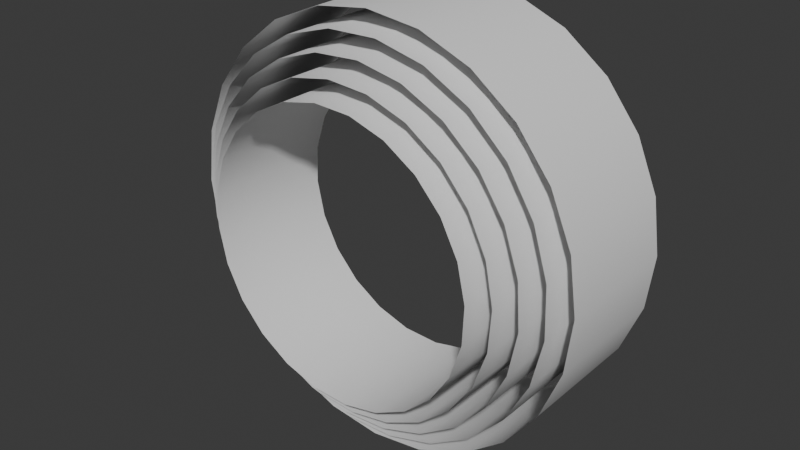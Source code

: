 # Source: SmokeLayered.blend  (saved by Blender 5.0.118; exported with 4.5.12 LTS)
import bpy
from mathutils import Matrix  # noqa: F401  (used for matrix-valued properties, if any)

bpy.ops.wm.read_factory_settings(use_empty=True)
scene = bpy.context.scene
scene.name = 'Scene'

# ---- collections
col_collection = bpy.data.collections.new('Collection'); scene.collection.children.link(col_collection)

# ---- node groups
ng_geometry_nodes = bpy.data.node_groups.new('Geometry Nodes', 'GeometryNodeTree')
_s = ng_geometry_nodes.interface.new_socket(name='Geometry', in_out='OUTPUT', socket_type='NodeSocketGeometry')
_s = ng_geometry_nodes.interface.new_socket(name='Geometry', in_out='INPUT', socket_type='NodeSocketGeometry')
ng_geometry_nodes.is_modifier = True
_N = ng_geometry_nodes.nodes; _L = ng_geometry_nodes.links
n0 = _N.new('NodeGroupInput'); n0.name = 'Group Input'; n0.location = (-805, -145)
n1 = _N.new('NodeGroupOutput'); n1.name = 'Group Output'; n1.location = (404, -81)
n2 = _N.new('GeometryNodePoints'); n2.name = 'Points'; n2.location = (-1227, 68)
n2.inputs[0].default_value = 5
n3 = _N.new('GeometryNodeInstanceOnPoints'); n3.name = 'Instance on Points'; n3.location = (-490, -82)
n4 = _N.new('GeometryNodeInputIndex'); n4.name = 'Index'; n4.location = (-1788, -531)
n5 = _N.new('ShaderNodeMath'); n5.name = 'Math'; n5.location = (-1595, -499)
n5.operation = 'MULTIPLY'
n5.inputs[1].default_value = -8.03
n6 = _N.new('ShaderNodeMath'); n6.name = 'Math.001'; n6.location = (-1219, -482)
n6.inputs[1].default_value = 1.0
n7 = _N.new('ShaderNodeCombineXYZ'); n7.name = 'Combine XYZ'; n7.location = (-1047, -479)
n7.inputs[1].default_value = 1.0
n8 = _N.new('ShaderNodeMath'); n8.name = 'Math.002'; n8.location = (-1409, -487)
n8.operation = 'MULTIPLY'
n8.inputs[1].default_value = 0.01
n9 = _N.new('GeometryNodeSetPosition'); n9.name = 'Set Position'; n9.location = (-1020, 40)
n10 = _N.new('ShaderNodeCombineXYZ'); n10.name = 'Combine XYZ.001'; n10.location = (-1231, -137)
n11 = _N.new('ShaderNodeMath'); n11.name = 'Math.003'; n11.location = (-1605, -243)
n11.operation = 'MULTIPLY'
n11.inputs[1].default_value = -6.19
n12 = _N.new('ShaderNodeMath'); n12.name = 'Math.004'; n12.location = (-1411, -190)
n12.operation = 'MULTIPLY'
n12.inputs[1].default_value = 0.01
n13 = _N.new('FunctionNodeRandomValue'); n13.name = 'Random Value'; n13.location = (-818, -240)
n13.data_type = 'FLOAT_VECTOR'
n13.inputs[1].default_value = (0.0, 79.4, 0.0)
n13.inputs[8].default_value = 97
n14 = _N.new('GeometryNodeRealizeInstances'); n14.name = 'Realize Instances'; n14.location = (-250, -85)
n15 = _N.new('GeometryNodeStoreNamedAttribute'); n15.name = 'Store Named Attribute'; n15.location = (157, -36)
n15.data_type = 'BYTE_COLOR'
n15.domain = 'CORNER'
n15.inputs[2].default_value = 'Color'
n16 = _N.new('GeometryNodeInputMeshIsland'); n16.name = 'Mesh Island'; n16.location = (-241, -377)
n17 = _N.new('FunctionNodeRandomValue'); n17.name = 'Random Value.001'; n17.location = (-42, -173)
n17.data_type = 'FLOAT_VECTOR'
n17.inputs[8].default_value = 1713
_L.new(n9.outputs[0], n3.inputs[0])
_L.new(n0.outputs[0], n3.inputs[2])
_L.new(n15.outputs[0], n1.inputs[0])
_L.new(n7.outputs[0], n3.inputs[6])
_L.new(n4.outputs[0], n5.inputs[0])
_L.new(n8.outputs[0], n6.inputs[0])
_L.new(n6.outputs[0], n7.inputs[0])
_L.new(n6.outputs[0], n7.inputs[2])
_L.new(n5.outputs[0], n8.inputs[0])
_L.new(n2.outputs[0], n9.inputs[0])
_L.new(n4.outputs[0], n11.inputs[0])
_L.new(n12.outputs[0], n10.inputs[1])
_L.new(n11.outputs[0], n12.inputs[0])
_L.new(n10.outputs[0], n9.inputs[3])
_L.new(n13.outputs[0], n3.inputs[5])
_L.new(n3.outputs[0], n14.inputs[0])
_L.new(n14.outputs[0], n15.inputs[0])
_L.new(n16.outputs[0], n17.inputs[7])
_L.new(n17.outputs[0], n15.inputs[3])
n1.is_active_output = True

# ---- world
world_world = bpy.data.worlds.new('World'); scene.world = world_world
world_world.use_nodes = True; world_world.node_tree.nodes.clear()
_N = world_world.node_tree.nodes; _L = world_world.node_tree.links
n0 = _N.new('ShaderNodeOutputWorld'); n0.name = 'World Output'; n0.location = (200, 100)
n1 = _N.new('ShaderNodeBackground'); n1.name = 'Background'; n1.location = (-200, 100)
n1.inputs[0].default_value = (0.05088, 0.05088, 0.05088, 1.0)
_L.new(n1.outputs[0], n0.inputs[0])
n0.is_active_output = True
world_world.color = (0.05088, 0.05088, 0.05088)
world_world.sun_shadow_jitter_overblur = 0.0

# ---- meshes
me_circle = bpy.data.meshes.new('Circle')
me_circle.from_pydata([(0.0, -4.371e-08, -1.0), (-0.2588, -4.222e-08, -0.9659), (-0.5, -3.786e-08, -0.866), (-0.7071, -3.091e-08, -0.7071), (-0.866, -2.186e-08, -0.5), (-0.9659, -1.131e-08, -0.2588), (-1.0, 0.0, 0.0), (-0.9659, 1.131e-08, 0.2588), (-0.866, 2.186e-08, 0.5), (-0.7071, 3.091e-08, 0.7071), (-0.5, 3.786e-08, 0.866), (-0.2588, 4.222e-08, 0.9659), (0.0, 4.371e-08, 1.0), (0.2588, 4.222e-08, 0.9659), (0.5, 3.786e-08, 0.866), (0.7071, 3.091e-08, 0.7071), (0.866, 2.186e-08, 0.5), (0.9659, 1.131e-08, 0.2588), (1.0, 0.0, 0.0), (0.9659, -1.131e-08, -0.2588), (0.866, -2.186e-08, -0.5), (0.7071, -3.091e-08, -0.7071), (0.5, -3.786e-08, -0.866), (0.2588, -4.222e-08, -0.9659), (0.0, 0.6317, -1.0), (-0.2588, 0.6317, -0.9659), (-0.5, 0.6317, -0.866), (-0.7071, 0.6317, -0.7071), (-0.866, 0.6317, -0.5), (-0.9659, 0.6317, -0.2588), (-1.0, 0.6317, -4.371e-08), (-0.9659, 0.6317, 0.2588), (-0.866, 0.6317, 0.5), (-0.7071, 0.6317, 0.7071), (-0.5, 0.6317, 0.866), (-0.2588, 0.6317, 0.9659), (0.0, 0.6317, 1.0), (0.2588, 0.6317, 0.9659), (0.5, 0.6317, 0.866), (0.7071, 0.6317, 0.7071), (0.866, 0.6317, 0.5), (0.9659, 0.6317, 0.2588), (1.0, 0.6317, -4.371e-08), (0.9659, 0.6317, -0.2588), (0.866, 0.6317, -0.5), (0.7071, 0.6317, -0.7071), (0.5, 0.6317, -0.866), (0.2588, 0.6317, -0.9659)], [], [(5, 4, 28, 29), (20, 19, 43, 44), (13, 12, 36, 37), (6, 5, 29, 30), (21, 20, 44, 45), (14, 13, 37, 38), (7, 6, 30, 31), (22, 21, 45, 46), (15, 14, 38, 39), (8, 7, 31, 32), (23, 22, 46, 47), (1, 0, 24, 25), (16, 15, 39, 40), (9, 8, 32, 33), (0, 23, 47, 24), (2, 1, 25, 26), (17, 16, 40, 41), (10, 9, 33, 34), (3, 2, 26, 27), (18, 17, 41, 42), (11, 10, 34, 35), (4, 3, 27, 28), (19, 18, 42, 43), (12, 11, 35, 36)])
me_circle.polygons.foreach_set('use_smooth', [True] * 24)
_uv = me_circle.uv_layers.new(name='UVMap')
_uv.uv.foreach_set('vector', [0.2084, 3.177e-05, 0.25, 3.177e-05, 0.25, 1.0, 0.2084, 1.0, 0.5833, 3.177e-05, 0.625, 3.177e-05, 0.625, 1.0, 0.5833, 1.0, 0.875, 3.175e-05, 0.9166, 3.175e-05, 0.9166, 1.0, 0.875, 1.0, 0.1667, 3.177e-05, 0.2084, 3.177e-05, 0.2084, 1.0, 0.1667, 1.0, 0.5417, 3.177e-05, 0.5833, 3.177e-05, 0.5833, 1.0, 0.5417, 1.0, 0.8333, 3.174e-05, 0.875, 3.175e-05, 0.875, 1.0, 0.8333, 1.0, 0.125, 3.177e-05, 0.1667, 3.177e-05, 0.1667, 1.0, 0.125, 1.0, 0.5, 3.177e-05, 0.5417, 3.177e-05, 0.5417, 1.0, 0.5, 1.0, 0.7916, 3.175e-05, 0.8333, 3.174e-05, 0.8333, 1.0, 0.7916, 1.0, 0.08336, 3.177e-05, 0.125, 3.177e-05, 0.125, 1.0, 0.08336, 1.0, 0.4583, 3.177e-05, 0.5, 3.177e-05, 0.5, 1.0, 0.4583, 1.0, 0.375, 3.177e-05, 0.4167, 3.177e-05, 0.4167, 1.0, 0.375, 1.0, 0.75, 3.175e-05, 0.7916, 3.175e-05, 0.7916, 1.0, 0.75, 1.0, 0.0417, 3.177e-05, 0.08336, 3.177e-05, 0.08336, 1.0, 0.0417, 1.0, 0.4167, 3.177e-05, 0.4583, 3.177e-05, 0.4583, 1.0, 0.4167, 1.0, 0.3333, 3.177e-05, 0.375, 3.177e-05, 0.375, 1.0, 0.3333, 1.0, 0.7083, 3.174e-05, 0.75, 3.175e-05, 0.75, 1.0, 0.7083, 1.0, 3.183e-05, 3.177e-05, 0.0417, 3.177e-05, 0.0417, 1.0, 3.189e-05, 1.0, 0.2917, 3.177e-05, 0.3333, 3.177e-05, 0.3333, 1.0, 0.2917, 1.0, 0.6667, 3.177e-05, 0.7083, 3.174e-05, 0.7083, 1.0, 0.6667, 1.0, 0.9583, 3.175e-05, 1.0, 3.175e-05, 1.0, 1.0, 0.9583, 1.0, 0.25, 3.177e-05, 0.2917, 3.177e-05, 0.2917, 1.0, 0.25, 1.0, 0.625, 3.177e-05, 0.6667, 3.177e-05, 0.6667, 1.0, 0.625, 1.0, 0.9166, 3.175e-05, 0.9583, 3.175e-05, 0.9583, 1.0, 0.9166, 1.0])
me_circle.update()

# ---- objects
ob_fogcircle = bpy.data.objects.new('FogCircle', me_circle)

# ---- transforms, parenting, visibility, modifiers, constraints
ob_fogcircle.location = (0.0, 0.0, 0.0)
_m = ob_fogcircle.modifiers.new('GeometryNodes', 'NODES')
_m.node_group = ng_geometry_nodes

# ---- collection membership
col_collection.objects.link(ob_fogcircle)

# ---- scene / render settings (as saved in the file)
scene.frame_start = 1; scene.frame_end = 250; scene.frame_set(1)
scene.render.engine = 'BLENDER_EEVEE_NEXT'
scene.render.bake_bias = 0.0
scene.render.bake_samples = 0
scene.cycles.sampling_pattern = 'TABULATED_SOBOL'
scene.eevee.use_volume_custom_range = False
bpy.context.view_layer.update()

# ---- added for rendering (the .blend has no active camera and no usable light): camera, sun
cam_auto = bpy.data.cameras.new('AutoCamera')
cam_auto.lens = 50.0
cam_auto.sensor_width = 36.0
cam_auto.clip_end = 1000.0
ob_auto_camera = bpy.data.objects.new('AutoCamera', cam_auto)
scene.collection.objects.link(ob_auto_camera)
ob_auto_camera.location = (2.74033, -3.09633, 2.19227)
ob_auto_camera.rotation_euler = (1.09748, -7.21219e-08, 0.694738)
scene.camera = ob_auto_camera
light_auto_sun = bpy.data.lights.new('AutoSun', 'SUN')
light_auto_sun.energy = 3.0
light_auto_sun.angle = 0.0523599
ob_auto_sun = bpy.data.objects.new('AutoSun', light_auto_sun)
scene.collection.objects.link(ob_auto_sun)
ob_auto_sun.rotation_euler = (0.872665, 0.174533, 0.523599)
bpy.context.view_layer.update()
